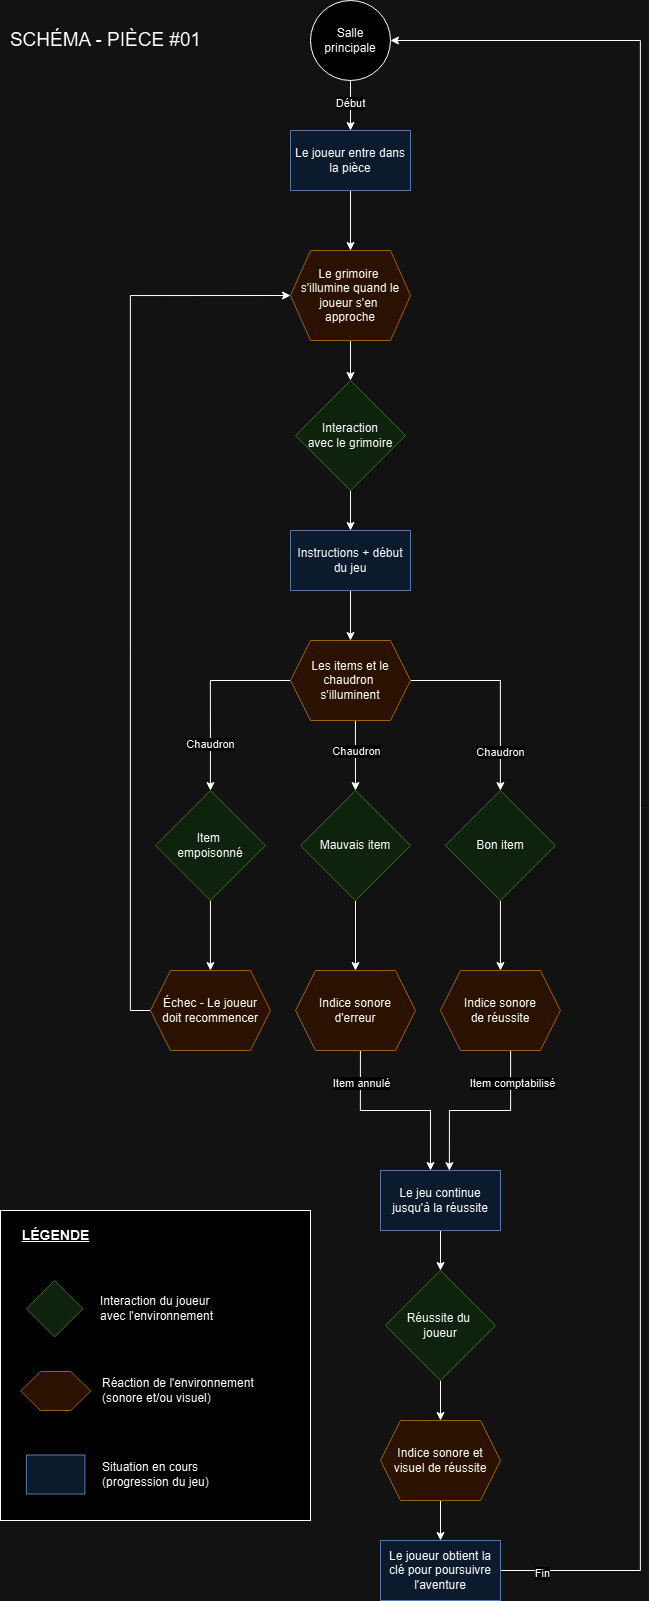

The diagram above was exported from draw.io. Its source (the exported page's mxGraphModel, read from the mxfile embedded in the PNG):
<mxGraphModel dx="978" dy="876" grid="1" gridSize="10" guides="1" tooltips="1" connect="1" arrows="1" fold="1" page="1" pageScale="1" pageWidth="900" pageHeight="1700" math="0" shadow="0">
  <root>
    <mxCell id="0" />
    <mxCell id="1" parent="0" />
    <mxCell id="_qv-34D3IVfqF5vGem9--71" value="" style="whiteSpace=wrap;html=1;aspect=fixed;" vertex="1" parent="1">
      <mxGeometry x="100" y="1250" width="310" height="310" as="geometry" />
    </mxCell>
    <mxCell id="_qv-34D3IVfqF5vGem9--7" style="edgeStyle=orthogonalEdgeStyle;rounded=0;orthogonalLoop=1;jettySize=auto;html=1;entryX=0.5;entryY=0;entryDx=0;entryDy=0;" edge="1" parent="1" source="_qv-34D3IVfqF5vGem9--1" target="_qv-34D3IVfqF5vGem9--3">
      <mxGeometry relative="1" as="geometry" />
    </mxCell>
    <mxCell id="_qv-34D3IVfqF5vGem9--1" value="Le joueur entre dans la pièce" style="rounded=0;whiteSpace=wrap;html=1;fillColor=#dae8fc;strokeColor=#6c8ebf;" vertex="1" parent="1">
      <mxGeometry x="389.99999999999994" y="170" width="120" height="60" as="geometry" />
    </mxCell>
    <mxCell id="_qv-34D3IVfqF5vGem9--8" style="edgeStyle=orthogonalEdgeStyle;rounded=0;orthogonalLoop=1;jettySize=auto;html=1;exitX=0.5;exitY=1;exitDx=0;exitDy=0;entryX=0.5;entryY=0;entryDx=0;entryDy=0;" edge="1" parent="1" source="_qv-34D3IVfqF5vGem9--3" target="_qv-34D3IVfqF5vGem9--4">
      <mxGeometry relative="1" as="geometry" />
    </mxCell>
    <mxCell id="_qv-34D3IVfqF5vGem9--3" value="Le grimoire&amp;nbsp;&lt;div&gt;s'illumine quand le joueur s'en&amp;nbsp;&lt;/div&gt;&lt;div&gt;approche&lt;/div&gt;" style="shape=hexagon;perimeter=hexagonPerimeter2;whiteSpace=wrap;html=1;fixedSize=1;fillColor=#ffe6cc;strokeColor=#d79b00;" vertex="1" parent="1">
      <mxGeometry x="389.99999999999994" y="290" width="120" height="90" as="geometry" />
    </mxCell>
    <mxCell id="_qv-34D3IVfqF5vGem9--72" style="edgeStyle=orthogonalEdgeStyle;rounded=0;orthogonalLoop=1;jettySize=auto;html=1;entryX=0.5;entryY=0;entryDx=0;entryDy=0;" edge="1" parent="1" source="_qv-34D3IVfqF5vGem9--4" target="_qv-34D3IVfqF5vGem9--5">
      <mxGeometry relative="1" as="geometry" />
    </mxCell>
    <mxCell id="_qv-34D3IVfqF5vGem9--4" value="Interaction&lt;div&gt;avec le grimoire&lt;/div&gt;" style="rhombus;whiteSpace=wrap;html=1;fillColor=#d5e8d4;strokeColor=#82b366;" vertex="1" parent="1">
      <mxGeometry x="394.99999999999994" y="420" width="110" height="110" as="geometry" />
    </mxCell>
    <mxCell id="_qv-34D3IVfqF5vGem9--11" style="edgeStyle=orthogonalEdgeStyle;rounded=0;orthogonalLoop=1;jettySize=auto;html=1;exitX=0.5;exitY=1;exitDx=0;exitDy=0;entryX=0.5;entryY=0;entryDx=0;entryDy=0;" edge="1" parent="1" source="_qv-34D3IVfqF5vGem9--5" target="_qv-34D3IVfqF5vGem9--10">
      <mxGeometry relative="1" as="geometry" />
    </mxCell>
    <mxCell id="_qv-34D3IVfqF5vGem9--5" value="Instructions + début du jeu" style="rounded=0;whiteSpace=wrap;html=1;fillColor=#dae8fc;strokeColor=#6c8ebf;" vertex="1" parent="1">
      <mxGeometry x="389.99999999999994" y="570" width="120" height="60" as="geometry" />
    </mxCell>
    <mxCell id="_qv-34D3IVfqF5vGem9--15" style="edgeStyle=orthogonalEdgeStyle;rounded=0;orthogonalLoop=1;jettySize=auto;html=1;entryX=0.5;entryY=0;entryDx=0;entryDy=0;exitX=0;exitY=0.5;exitDx=0;exitDy=0;" edge="1" parent="1" source="_qv-34D3IVfqF5vGem9--10" target="_qv-34D3IVfqF5vGem9--13">
      <mxGeometry relative="1" as="geometry">
        <mxPoint x="369.93" y="720" as="sourcePoint" />
        <Array as="points">
          <mxPoint x="309.93" y="720" />
        </Array>
      </mxGeometry>
    </mxCell>
    <mxCell id="_qv-34D3IVfqF5vGem9--34" value="Chaudron" style="edgeLabel;html=1;align=center;verticalAlign=middle;resizable=0;points=[];" vertex="1" connectable="0" parent="_qv-34D3IVfqF5vGem9--15">
      <mxGeometry x="0.3655" relative="1" as="geometry">
        <mxPoint y="14" as="offset" />
      </mxGeometry>
    </mxCell>
    <mxCell id="_qv-34D3IVfqF5vGem9--22" style="edgeStyle=orthogonalEdgeStyle;rounded=0;orthogonalLoop=1;jettySize=auto;html=1;entryX=0.5;entryY=0;entryDx=0;entryDy=0;" edge="1" parent="1" source="_qv-34D3IVfqF5vGem9--10" target="_qv-34D3IVfqF5vGem9--14">
      <mxGeometry relative="1" as="geometry">
        <Array as="points">
          <mxPoint x="454.93000000000006" y="790" />
          <mxPoint x="454.93000000000006" y="790" />
        </Array>
      </mxGeometry>
    </mxCell>
    <mxCell id="_qv-34D3IVfqF5vGem9--35" value="Chaudron" style="edgeLabel;html=1;align=center;verticalAlign=middle;resizable=0;points=[];" vertex="1" connectable="0" parent="_qv-34D3IVfqF5vGem9--22">
      <mxGeometry x="-0.2" y="2" relative="1" as="geometry">
        <mxPoint x="-2" y="2" as="offset" />
      </mxGeometry>
    </mxCell>
    <mxCell id="_qv-34D3IVfqF5vGem9--39" style="edgeStyle=orthogonalEdgeStyle;rounded=0;orthogonalLoop=1;jettySize=auto;html=1;" edge="1" parent="1" source="_qv-34D3IVfqF5vGem9--10" target="_qv-34D3IVfqF5vGem9--12">
      <mxGeometry relative="1" as="geometry" />
    </mxCell>
    <mxCell id="_qv-34D3IVfqF5vGem9--40" value="Chaudron" style="edgeLabel;html=1;align=center;verticalAlign=middle;resizable=0;points=[];" vertex="1" connectable="0" parent="_qv-34D3IVfqF5vGem9--39">
      <mxGeometry x="0.6495" y="2" relative="1" as="geometry">
        <mxPoint x="-2" y="-3" as="offset" />
      </mxGeometry>
    </mxCell>
    <mxCell id="_qv-34D3IVfqF5vGem9--10" value="Les items et le&lt;div&gt;chaudron&amp;nbsp;&lt;div&gt;s'illuminent&lt;/div&gt;&lt;/div&gt;" style="shape=hexagon;perimeter=hexagonPerimeter2;whiteSpace=wrap;html=1;fixedSize=1;fillColor=#ffe6cc;strokeColor=#d79b00;" vertex="1" parent="1">
      <mxGeometry x="389.99999999999994" y="680" width="120" height="80" as="geometry" />
    </mxCell>
    <mxCell id="_qv-34D3IVfqF5vGem9--38" style="edgeStyle=orthogonalEdgeStyle;rounded=0;orthogonalLoop=1;jettySize=auto;html=1;entryX=0.5;entryY=0;entryDx=0;entryDy=0;" edge="1" parent="1" source="_qv-34D3IVfqF5vGem9--12" target="_qv-34D3IVfqF5vGem9--32">
      <mxGeometry relative="1" as="geometry" />
    </mxCell>
    <mxCell id="_qv-34D3IVfqF5vGem9--12" value="Bon item" style="rhombus;whiteSpace=wrap;html=1;fillColor=#d5e8d4;strokeColor=#82b366;" vertex="1" parent="1">
      <mxGeometry x="544.9300000000001" y="830" width="110" height="110" as="geometry" />
    </mxCell>
    <mxCell id="_qv-34D3IVfqF5vGem9--20" style="edgeStyle=orthogonalEdgeStyle;rounded=0;orthogonalLoop=1;jettySize=auto;html=1;" edge="1" parent="1" source="_qv-34D3IVfqF5vGem9--13" target="_qv-34D3IVfqF5vGem9--19">
      <mxGeometry relative="1" as="geometry" />
    </mxCell>
    <mxCell id="_qv-34D3IVfqF5vGem9--13" value="Item&amp;nbsp;&lt;div&gt;empoisonné&lt;/div&gt;" style="rhombus;whiteSpace=wrap;html=1;fillColor=#d5e8d4;strokeColor=#82b366;" vertex="1" parent="1">
      <mxGeometry x="254.93" y="830" width="110" height="110" as="geometry" />
    </mxCell>
    <mxCell id="_qv-34D3IVfqF5vGem9--24" style="edgeStyle=orthogonalEdgeStyle;rounded=0;orthogonalLoop=1;jettySize=auto;html=1;exitX=0.5;exitY=1;exitDx=0;exitDy=0;entryX=0.5;entryY=0;entryDx=0;entryDy=0;" edge="1" parent="1" source="_qv-34D3IVfqF5vGem9--14" target="_qv-34D3IVfqF5vGem9--23">
      <mxGeometry relative="1" as="geometry" />
    </mxCell>
    <mxCell id="_qv-34D3IVfqF5vGem9--14" value="Mauvais item" style="rhombus;whiteSpace=wrap;html=1;fillColor=#d5e8d4;strokeColor=#82b366;" vertex="1" parent="1">
      <mxGeometry x="399.99999999999994" y="830" width="110" height="110" as="geometry" />
    </mxCell>
    <mxCell id="_qv-34D3IVfqF5vGem9--21" style="edgeStyle=orthogonalEdgeStyle;rounded=0;orthogonalLoop=1;jettySize=auto;html=1;entryX=0;entryY=0.5;entryDx=0;entryDy=0;" edge="1" parent="1" source="_qv-34D3IVfqF5vGem9--19" target="_qv-34D3IVfqF5vGem9--3">
      <mxGeometry relative="1" as="geometry">
        <Array as="points">
          <mxPoint x="229.93" y="1050" />
          <mxPoint x="229.93" y="335" />
        </Array>
      </mxGeometry>
    </mxCell>
    <mxCell id="_qv-34D3IVfqF5vGem9--19" value="Échec - Le joueur&lt;div&gt;doit recommencer&lt;/div&gt;" style="shape=hexagon;perimeter=hexagonPerimeter2;whiteSpace=wrap;html=1;fixedSize=1;fillColor=#ffe6cc;strokeColor=#d79b00;" vertex="1" parent="1">
      <mxGeometry x="249.93" y="1010" width="120" height="80" as="geometry" />
    </mxCell>
    <mxCell id="_qv-34D3IVfqF5vGem9--42" style="edgeStyle=orthogonalEdgeStyle;rounded=0;orthogonalLoop=1;jettySize=auto;html=1;entryX=0.5;entryY=0;entryDx=0;entryDy=0;" edge="1" parent="1">
      <mxGeometry relative="1" as="geometry">
        <mxPoint x="459.9322222222222" y="1090" as="sourcePoint" />
        <mxPoint x="529.98" y="1210" as="targetPoint" />
        <Array as="points">
          <mxPoint x="459.9100000000001" y="1150" />
          <mxPoint x="529.9100000000001" y="1150" />
        </Array>
      </mxGeometry>
    </mxCell>
    <mxCell id="_qv-34D3IVfqF5vGem9--44" value="Item annulé" style="edgeLabel;html=1;align=center;verticalAlign=middle;resizable=0;points=[];" vertex="1" connectable="0" parent="_qv-34D3IVfqF5vGem9--42">
      <mxGeometry x="-0.8161" y="-2" relative="1" as="geometry">
        <mxPoint x="2" y="15" as="offset" />
      </mxGeometry>
    </mxCell>
    <mxCell id="_qv-34D3IVfqF5vGem9--23" value="Indice sonore&lt;div&gt;d'erreur&lt;/div&gt;" style="shape=hexagon;perimeter=hexagonPerimeter2;whiteSpace=wrap;html=1;fixedSize=1;fillColor=#ffe6cc;strokeColor=#d79b00;" vertex="1" parent="1">
      <mxGeometry x="394.99999999999994" y="1010" width="120" height="80" as="geometry" />
    </mxCell>
    <mxCell id="_qv-34D3IVfqF5vGem9--43" style="edgeStyle=orthogonalEdgeStyle;rounded=0;orthogonalLoop=1;jettySize=auto;html=1;entryX=0.574;entryY=0.003;entryDx=0;entryDy=0;entryPerimeter=0;" edge="1" parent="1" source="_qv-34D3IVfqF5vGem9--32" target="_qv-34D3IVfqF5vGem9--41">
      <mxGeometry relative="1" as="geometry">
        <mxPoint x="550" y="1160" as="targetPoint" />
        <Array as="points">
          <mxPoint x="610.0900000000001" y="1150" />
          <mxPoint x="549.0899999999999" y="1150" />
        </Array>
      </mxGeometry>
    </mxCell>
    <mxCell id="_qv-34D3IVfqF5vGem9--45" value="Item comptabilisé" style="edgeLabel;html=1;align=center;verticalAlign=middle;resizable=0;points=[];" vertex="1" connectable="0" parent="_qv-34D3IVfqF5vGem9--43">
      <mxGeometry x="-0.7878" y="1" relative="1" as="geometry">
        <mxPoint y="14" as="offset" />
      </mxGeometry>
    </mxCell>
    <mxCell id="_qv-34D3IVfqF5vGem9--32" value="Indice sonore&lt;div&gt;de réussite&lt;/div&gt;" style="shape=hexagon;perimeter=hexagonPerimeter2;whiteSpace=wrap;html=1;fixedSize=1;fillColor=#ffe6cc;strokeColor=#d79b00;" vertex="1" parent="1">
      <mxGeometry x="539.9300000000001" y="1010" width="120" height="80" as="geometry" />
    </mxCell>
    <mxCell id="_qv-34D3IVfqF5vGem9--52" style="edgeStyle=orthogonalEdgeStyle;rounded=0;orthogonalLoop=1;jettySize=auto;html=1;entryX=0.5;entryY=0;entryDx=0;entryDy=0;" edge="1" parent="1" source="_qv-34D3IVfqF5vGem9--41" target="_qv-34D3IVfqF5vGem9--47">
      <mxGeometry relative="1" as="geometry" />
    </mxCell>
    <mxCell id="_qv-34D3IVfqF5vGem9--41" value="Le jeu continue jusqu'à la réussite" style="rounded=0;whiteSpace=wrap;html=1;fillColor=#dae8fc;strokeColor=#6c8ebf;" vertex="1" parent="1">
      <mxGeometry x="480" y="1210" width="120" height="60" as="geometry" />
    </mxCell>
    <mxCell id="_qv-34D3IVfqF5vGem9--54" style="edgeStyle=orthogonalEdgeStyle;rounded=0;orthogonalLoop=1;jettySize=auto;html=1;exitX=0.5;exitY=1;exitDx=0;exitDy=0;entryX=0.5;entryY=0;entryDx=0;entryDy=0;" edge="1" parent="1" source="_qv-34D3IVfqF5vGem9--47" target="_qv-34D3IVfqF5vGem9--53">
      <mxGeometry relative="1" as="geometry" />
    </mxCell>
    <mxCell id="_qv-34D3IVfqF5vGem9--47" value="Réussite du&amp;nbsp;&lt;div&gt;joueur&lt;/div&gt;" style="rhombus;whiteSpace=wrap;html=1;fillColor=#d5e8d4;strokeColor=#82b366;" vertex="1" parent="1">
      <mxGeometry x="485" y="1310" width="110" height="110" as="geometry" />
    </mxCell>
    <mxCell id="_qv-34D3IVfqF5vGem9--56" style="edgeStyle=orthogonalEdgeStyle;rounded=0;orthogonalLoop=1;jettySize=auto;html=1;entryX=0.5;entryY=0;entryDx=0;entryDy=0;" edge="1" parent="1" source="_qv-34D3IVfqF5vGem9--53" target="_qv-34D3IVfqF5vGem9--55">
      <mxGeometry relative="1" as="geometry" />
    </mxCell>
    <mxCell id="_qv-34D3IVfqF5vGem9--53" value="Indice sonore et visuel&amp;nbsp;&lt;span style=&quot;background-color: initial;&quot;&gt;de réussite&lt;/span&gt;" style="shape=hexagon;perimeter=hexagonPerimeter2;whiteSpace=wrap;html=1;fixedSize=1;fillColor=#ffe6cc;strokeColor=#d79b00;" vertex="1" parent="1">
      <mxGeometry x="480" y="1460" width="120" height="80" as="geometry" />
    </mxCell>
    <mxCell id="_qv-34D3IVfqF5vGem9--62" style="edgeStyle=orthogonalEdgeStyle;rounded=0;orthogonalLoop=1;jettySize=auto;html=1;entryX=1;entryY=0.5;entryDx=0;entryDy=0;" edge="1" parent="1" source="_qv-34D3IVfqF5vGem9--55" target="_qv-34D3IVfqF5vGem9--59">
      <mxGeometry relative="1" as="geometry">
        <Array as="points">
          <mxPoint x="739.9300000000001" y="1610" />
          <mxPoint x="739.9300000000001" y="80" />
        </Array>
      </mxGeometry>
    </mxCell>
    <mxCell id="_qv-34D3IVfqF5vGem9--63" value="Fin" style="edgeLabel;html=1;align=center;verticalAlign=middle;resizable=0;points=[];" vertex="1" connectable="0" parent="_qv-34D3IVfqF5vGem9--62">
      <mxGeometry x="-0.9566" y="-2" relative="1" as="geometry">
        <mxPoint as="offset" />
      </mxGeometry>
    </mxCell>
    <mxCell id="_qv-34D3IVfqF5vGem9--55" value="Le joueur obtient la clé pour poursuivre l'aventure" style="rounded=0;whiteSpace=wrap;html=1;fillColor=#dae8fc;strokeColor=#6c8ebf;" vertex="1" parent="1">
      <mxGeometry x="480" y="1580" width="120" height="60" as="geometry" />
    </mxCell>
    <mxCell id="_qv-34D3IVfqF5vGem9--60" style="edgeStyle=orthogonalEdgeStyle;rounded=0;orthogonalLoop=1;jettySize=auto;html=1;entryX=0.5;entryY=0;entryDx=0;entryDy=0;" edge="1" parent="1" source="_qv-34D3IVfqF5vGem9--59" target="_qv-34D3IVfqF5vGem9--1">
      <mxGeometry relative="1" as="geometry" />
    </mxCell>
    <mxCell id="_qv-34D3IVfqF5vGem9--61" value="Début" style="edgeLabel;html=1;align=center;verticalAlign=middle;resizable=0;points=[];" vertex="1" connectable="0" parent="_qv-34D3IVfqF5vGem9--60">
      <mxGeometry x="-0.0986" y="-1" relative="1" as="geometry">
        <mxPoint as="offset" />
      </mxGeometry>
    </mxCell>
    <mxCell id="_qv-34D3IVfqF5vGem9--59" value="Salle principale" style="ellipse;whiteSpace=wrap;html=1;aspect=fixed;" vertex="1" parent="1">
      <mxGeometry x="409.99999999999994" y="40" width="80" height="80" as="geometry" />
    </mxCell>
    <mxCell id="_qv-34D3IVfqF5vGem9--64" value="" style="rhombus;whiteSpace=wrap;html=1;fillColor=#d5e8d4;strokeColor=#82b366;" vertex="1" parent="1">
      <mxGeometry x="125.91999999999996" y="1320" width="56.5" height="56.5" as="geometry" />
    </mxCell>
    <mxCell id="_qv-34D3IVfqF5vGem9--65" value="" style="shape=hexagon;perimeter=hexagonPerimeter2;whiteSpace=wrap;html=1;fixedSize=1;fillColor=#ffe6cc;strokeColor=#d79b00;" vertex="1" parent="1">
      <mxGeometry x="120.07" y="1411" width="70.2" height="39" as="geometry" />
    </mxCell>
    <mxCell id="_qv-34D3IVfqF5vGem9--66" value="" style="rounded=0;whiteSpace=wrap;html=1;fillColor=#dae8fc;strokeColor=#6c8ebf;" vertex="1" parent="1">
      <mxGeometry x="125.91999999999996" y="1494.5" width="58.5" height="39" as="geometry" />
    </mxCell>
    <mxCell id="_qv-34D3IVfqF5vGem9--67" value="Interaction du joueur&amp;nbsp;&lt;div&gt;avec l'environnement&lt;/div&gt;" style="text;html=1;align=left;verticalAlign=middle;resizable=0;points=[];autosize=1;strokeColor=none;fillColor=none;" vertex="1" parent="1">
      <mxGeometry x="198.07" y="1328.25" width="140" height="40" as="geometry" />
    </mxCell>
    <mxCell id="_qv-34D3IVfqF5vGem9--68" value="Réaction de l'environnement&amp;nbsp;&lt;div&gt;(sonore et/ou visuel)&lt;/div&gt;" style="text;html=1;align=left;verticalAlign=middle;resizable=0;points=[];autosize=1;strokeColor=none;fillColor=none;" vertex="1" parent="1">
      <mxGeometry x="200.07" y="1410" width="180" height="40" as="geometry" />
    </mxCell>
    <mxCell id="_qv-34D3IVfqF5vGem9--69" value="Situation en cours&lt;div&gt;(progression du jeu)&lt;/div&gt;" style="text;html=1;align=left;verticalAlign=middle;resizable=0;points=[];autosize=1;strokeColor=none;fillColor=none;" vertex="1" parent="1">
      <mxGeometry x="200.07" y="1493.5" width="130" height="40" as="geometry" />
    </mxCell>
    <mxCell id="_qv-34D3IVfqF5vGem9--70" value="&lt;u&gt;&lt;b&gt;&lt;font style=&quot;font-size: 14px;&quot;&gt;LÉGENDE&lt;/font&gt;&lt;/b&gt;&lt;/u&gt;" style="text;html=1;align=center;verticalAlign=middle;resizable=0;points=[];autosize=1;strokeColor=none;fillColor=none;" vertex="1" parent="1">
      <mxGeometry x="110.07" y="1260" width="90" height="30" as="geometry" />
    </mxCell>
    <mxCell id="_qv-34D3IVfqF5vGem9--74" value="SCHÉMA - PIÈCE #01" style="text;html=1;align=center;verticalAlign=middle;resizable=0;points=[];autosize=1;strokeColor=none;fillColor=none;fontSize=19;" vertex="1" parent="1">
      <mxGeometry x="100" y="60" width="210" height="40" as="geometry" />
    </mxCell>
  </root>
</mxGraphModel>